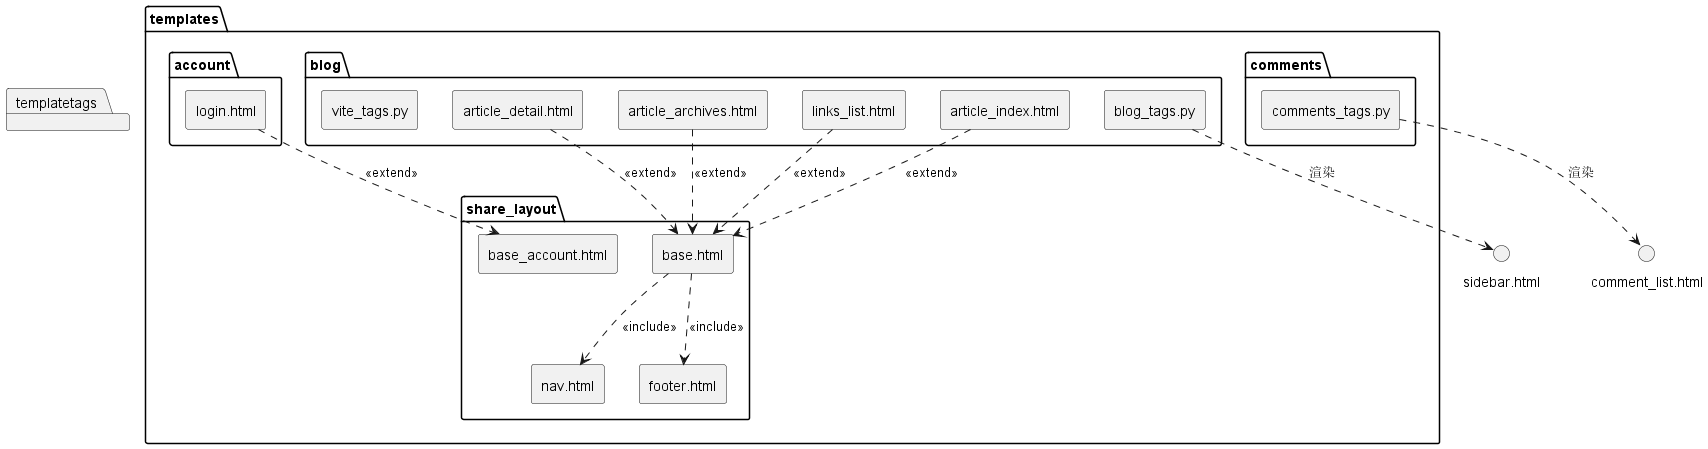

The diagram above was rendered by PlantUML. Its source (embedded in the PNG):
@startuml
skinparam defaultFontName "Microsoft YaHei"
skinparam componentStyle rectangle

package "templates" {
  package "share_layout" {
    [base.html] as base
    [nav.html]
    [footer.html]
    [base_account.html]
  }
  package "blog" {
    [article_index.html]
    [article_detail.html]
    [article_archives.html]
    [links_list.html]
  }
  package "comments" {
  }
  package "account" {
    [login.html]
  }
}

package "templatetags" {
  package "blog" {
    [blog_tags.py]
    [vite_tags.py]
  }
  package "comments" {
    [comments_tags.py]
  }
}

base ..> nav.html : <<include>>
base ..> footer.html : <<include>>
article_index.html ..> base : <<extend>>
article_detail.html ..> base : <<extend>>
article_archives.html ..> base : <<extend>>
links_list.html ..> base : <<extend>>
login.html ..> base_account.html : <<extend>>
blog_tags.py ..> sidebar.html : 渲染
comments_tags.py ..> comment_list.html : 渲染
@enduml